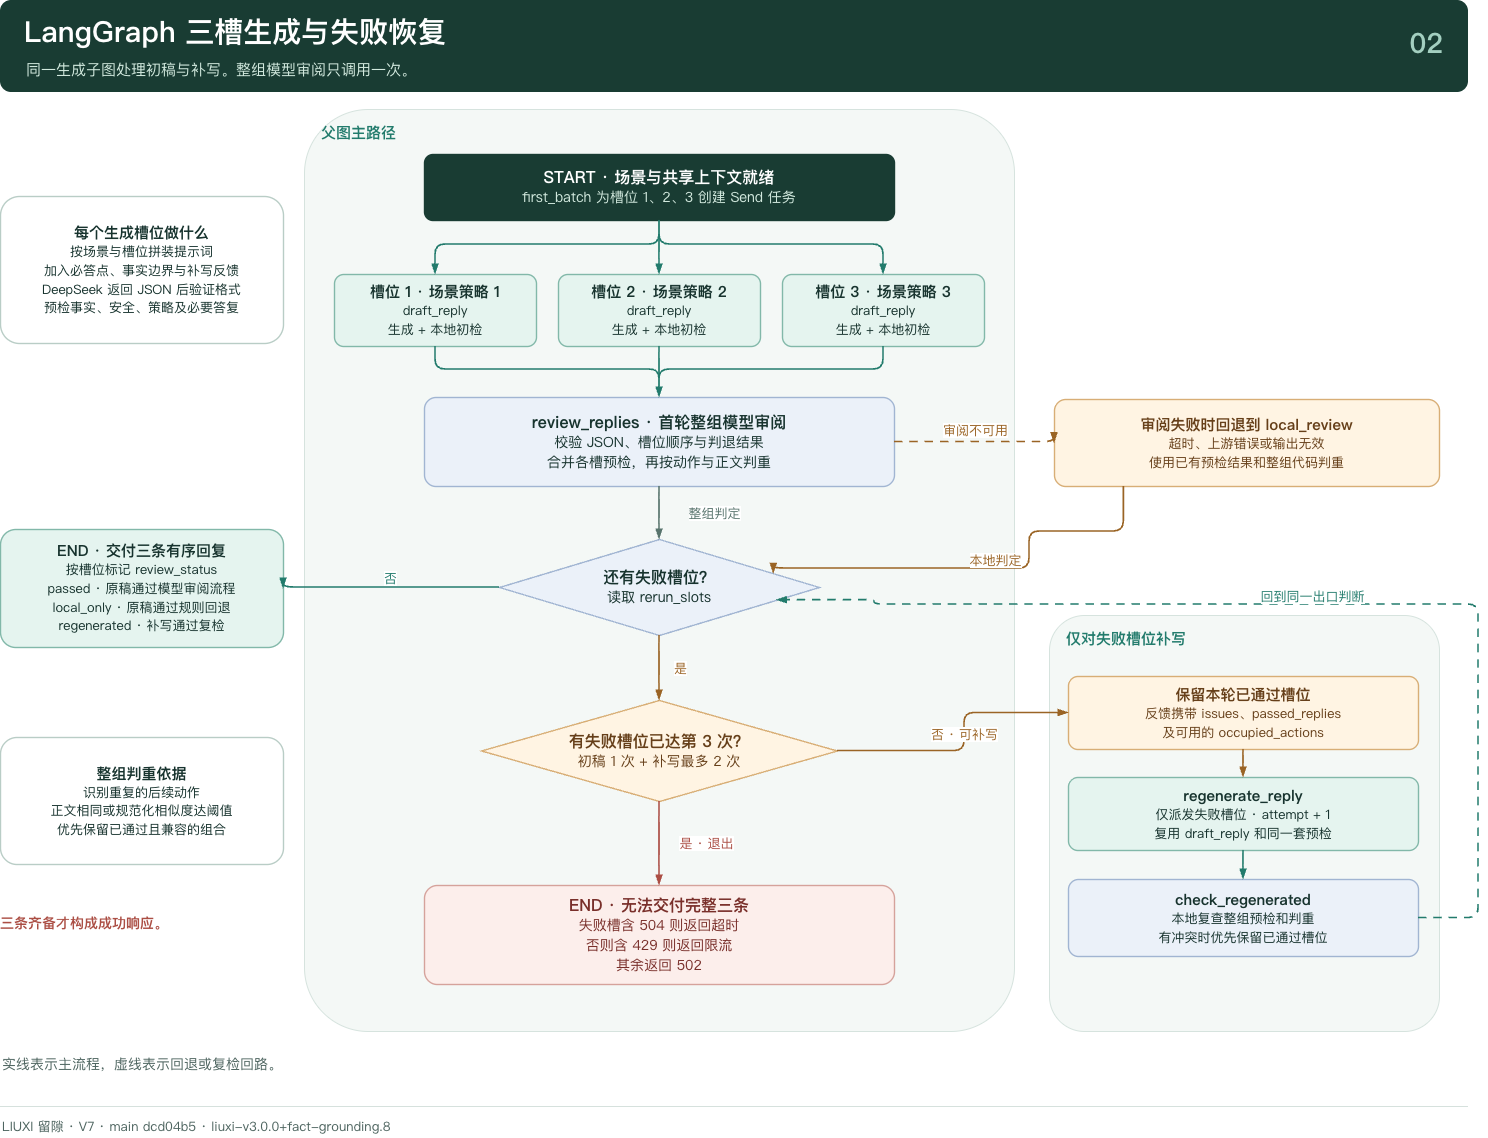

The diagram above was exported from draw.io. Its source (the exported page's mxGraphModel, read from the mxfile embedded in the PNG):
<mxGraphModel dx="1530" dy="921" grid="1" gridSize="10" guides="1" tooltips="1" connect="1" arrows="1" fold="1" page="1" pageScale="1" pageWidth="1560" pageHeight="1190" background="#FFFFFF" math="0" shadow="0">
  <root>
    <mxCell id="0" />
    <mxCell id="1" parent="0" />
    <mxCell id="header" parent="1" style="rounded=1;arcSize=12;fillColor=#193C33;strokeColor=none;connectable=0;" value="" vertex="1">
      <mxGeometry height="92" width="1468" x="46" y="34" as="geometry" />
    </mxCell>
    <mxCell id="title" parent="1" style="text;html=1;whiteSpace=wrap;fontFamily=PingFang SC,Microsoft YaHei,Noto Sans CJK SC,sans-serif;fontColor=#FFFFFF;fontSize=29;fontStyle=1;align=left;verticalAlign=middle;spacing=0;strokeColor=none;fillColor=none;connectable=0;" value="LangGraph 三槽生成与失败恢复" vertex="1">
      <mxGeometry height="44" width="1340" x="70" y="44" as="geometry" />
    </mxCell>
    <mxCell id="subtitle" parent="1" style="text;html=1;whiteSpace=wrap;fontFamily=PingFang SC,Microsoft YaHei,Noto Sans CJK SC,sans-serif;fontColor=#D2E9DE;fontSize=15;fontStyle=0;align=left;verticalAlign=middle;spacing=0;strokeColor=none;fillColor=none;connectable=0;" value="同一生成子图处理初稿与补写。整组模型审阅只调用一次。" vertex="1">
      <mxGeometry height="23" width="1330" x="72" y="91" as="geometry" />
    </mxCell>
    <mxCell id="index" parent="1" style="text;html=1;whiteSpace=wrap;fontFamily=PingFang SC,Microsoft YaHei,Noto Sans CJK SC,sans-serif;fontColor=#A3CFC0;fontSize=28;fontStyle=1;align=right;verticalAlign=middle;spacing=0;strokeColor=none;fillColor=none;connectable=0;" value="02" vertex="1">
      <mxGeometry height="46" width="69" x="1420" y="54" as="geometry" />
    </mxCell>
    <mxCell id="footer-rule" parent="1" style="fillColor=#D6E1DD;strokeColor=none;connectable=0;" value="" vertex="1">
      <mxGeometry height="1" width="1468" x="46" y="1140" as="geometry" />
    </mxCell>
    <mxCell id="footer" parent="1" style="text;html=1;whiteSpace=wrap;fontFamily=PingFang SC,Microsoft YaHei,Noto Sans CJK SC,sans-serif;fontColor=#4D645F;fontSize=13;fontStyle=0;align=left;verticalAlign=middle;spacing=0;strokeColor=none;fillColor=none;connectable=0;" value="LIUXI 留隙  ·  V7  ·  main dcd04b5  ·  liuxi-v3.0.0+fact-grounding.8" vertex="1">
      <mxGeometry height="25" width="1460" x="48" y="1147" as="geometry" />
    </mxCell>
    <mxCell id="steps-panel" parent="1" style="rounded=1;arcSize=9;fillColor=#F4F8F6;strokeColor=#D6E3DE;strokeWidth=1;connectable=0;" value="" vertex="1">
      <mxGeometry height="922" width="710" x="350" y="143" as="geometry" />
    </mxCell>
    <mxCell id="steps-label" parent="1" style="text;html=1;whiteSpace=wrap;fontFamily=PingFang SC,Microsoft YaHei,Noto Sans CJK SC,sans-serif;fontColor=#227B6C;fontSize=15;fontStyle=1;align=left;verticalAlign=middle;spacing=0;strokeColor=none;fillColor=none;connectable=0;" value="父图主路径" vertex="1">
      <mxGeometry height="25" width="676" x="367" y="153" as="geometry" />
    </mxCell>
    <mxCell id="repair-panel-panel" parent="1" style="rounded=1;arcSize=9;fillColor=#F4F8F6;strokeColor=#D6E3DE;strokeWidth=1;connectable=0;" value="" vertex="1">
      <mxGeometry height="416" width="390" x="1095" y="649" as="geometry" />
    </mxCell>
    <mxCell id="repair-panel-label" parent="1" style="text;html=1;whiteSpace=wrap;fontFamily=PingFang SC,Microsoft YaHei,Noto Sans CJK SC,sans-serif;fontColor=#227B6C;fontSize=15;fontStyle=1;align=left;verticalAlign=middle;spacing=0;strokeColor=none;fillColor=none;connectable=0;" value="仅对失败槽位补写" vertex="1">
      <mxGeometry height="25" width="356" x="1112" y="659" as="geometry" />
    </mxCell>
    <mxCell id="start" parent="1" style="rounded=1;arcSize=13;html=1;whiteSpace=wrap;fontFamily=PingFang SC,Microsoft YaHei,Noto Sans CJK SC,sans-serif;fillColor=#193C33;strokeColor=#193C33;strokeWidth=1.4;fontSize=16;fontColor=#FFFFFF;align=center;verticalAlign=middle;spacing=5;" value="&lt;b&gt;START · 场景与共享上下文就绪&lt;/b&gt;&lt;br&gt;&lt;span style='font-size:14px;color:#D2E9DE;line-height:1.35'&gt;first_batch 为槽位 1、2、3 创建 Send 任务&lt;/span&gt;" vertex="1">
      <mxGeometry height="66" width="470" x="470" y="188" as="geometry" />
    </mxCell>
    <mxCell id="slot1" parent="1" style="rounded=1;arcSize=13;html=1;whiteSpace=wrap;fontFamily=PingFang SC,Microsoft YaHei,Noto Sans CJK SC,sans-serif;fillColor=#E5F4EF;strokeColor=#82B8A9;strokeWidth=1.4;fontSize=15;fontColor=#17332E;align=center;verticalAlign=middle;spacing=5;" value="&lt;b&gt;槽位 1 · 场景策略 1&lt;/b&gt;&lt;br&gt;&lt;span style='font-size:13px;color:#17332E;line-height:1.35'&gt;draft_reply&lt;br&gt;生成 + 本地初检&lt;/span&gt;" vertex="1">
      <mxGeometry height="72" width="202" x="380" y="308" as="geometry" />
    </mxCell>
    <mxCell id="slot2" parent="1" style="rounded=1;arcSize=13;html=1;whiteSpace=wrap;fontFamily=PingFang SC,Microsoft YaHei,Noto Sans CJK SC,sans-serif;fillColor=#E5F4EF;strokeColor=#82B8A9;strokeWidth=1.4;fontSize=15;fontColor=#17332E;align=center;verticalAlign=middle;spacing=5;" value="&lt;b&gt;槽位 2 · 场景策略 2&lt;/b&gt;&lt;br&gt;&lt;span style='font-size:13px;color:#17332E;line-height:1.35'&gt;draft_reply&lt;br&gt;生成 + 本地初检&lt;/span&gt;" vertex="1">
      <mxGeometry height="72" width="202" x="604" y="308" as="geometry" />
    </mxCell>
    <mxCell id="slot3" parent="1" style="rounded=1;arcSize=13;html=1;whiteSpace=wrap;fontFamily=PingFang SC,Microsoft YaHei,Noto Sans CJK SC,sans-serif;fillColor=#E5F4EF;strokeColor=#82B8A9;strokeWidth=1.4;fontSize=15;fontColor=#17332E;align=center;verticalAlign=middle;spacing=5;" value="&lt;b&gt;槽位 3 · 场景策略 3&lt;/b&gt;&lt;br&gt;&lt;span style='font-size:13px;color:#17332E;line-height:1.35'&gt;draft_reply&lt;br&gt;生成 + 本地初检&lt;/span&gt;" vertex="1">
      <mxGeometry height="72" width="202" x="828" y="308" as="geometry" />
    </mxCell>
    <mxCell id="review" parent="1" style="rounded=1;arcSize=13;html=1;whiteSpace=wrap;fontFamily=PingFang SC,Microsoft YaHei,Noto Sans CJK SC,sans-serif;fillColor=#EBF1F9;strokeColor=#A1B5D2;strokeWidth=1.4;fontSize=16;fontColor=#17332E;align=center;verticalAlign=middle;spacing=5;" value="&lt;b&gt;review_replies · 首轮整组模型审阅&lt;/b&gt;&lt;br&gt;&lt;span style='font-size:14px;color:#17332E;line-height:1.35'&gt;校验 JSON、槽位顺序与判退结果&lt;br&gt;合并各槽预检，再按动作与正文判重&lt;/span&gt;" vertex="1">
      <mxGeometry height="89" width="470" x="470" y="431" as="geometry" />
    </mxCell>
    <mxCell id="fallback" parent="1" style="rounded=1;arcSize=13;html=1;whiteSpace=wrap;fontFamily=PingFang SC,Microsoft YaHei,Noto Sans CJK SC,sans-serif;fillColor=#FFF4E3;strokeColor=#D8AE76;strokeWidth=1.4;fontSize=15;fontColor=#663F19;align=center;verticalAlign=middle;spacing=5;" value="&lt;b&gt;审阅失败时回退到 local_review&lt;/b&gt;&lt;br&gt;&lt;span style='font-size:13px;color:#663F19;line-height:1.35'&gt;超时、上游错误或输出无效&lt;br&gt;使用已有预检结果和整组代码判重&lt;/span&gt;" vertex="1">
      <mxGeometry height="87" width="385" x="1100" y="433" as="geometry" />
    </mxCell>
    <mxCell id="gate" parent="1" style="shape=rhombus;perimeter=rhombusPerimeter;html=1;whiteSpace=wrap;fontFamily=PingFang SC,Microsoft YaHei,Noto Sans CJK SC,sans-serif;fillColor=#EBF1F9;strokeColor=#A1B5D2;strokeWidth=1.4;fontSize=16;fontColor=#17332E;align=center;verticalAlign=middle;spacing=5;" value="&lt;b&gt;还有失败槽位？&lt;/b&gt;&lt;br&gt;&lt;span style='font-size:14px;color:#17332E;line-height:1.35'&gt;读取 rerun_slots&lt;/span&gt;" vertex="1">
      <mxGeometry height="96" width="320" x="545" y="573" as="geometry" />
    </mxCell>
    <mxCell id="retry-gate" parent="1" style="shape=rhombus;perimeter=rhombusPerimeter;html=1;whiteSpace=wrap;fontFamily=PingFang SC,Microsoft YaHei,Noto Sans CJK SC,sans-serif;fillColor=#FFF4E3;strokeColor=#D8AE76;strokeWidth=1.4;fontSize=16;fontColor=#663F19;align=center;verticalAlign=middle;spacing=5;" value="&lt;b&gt;有失败槽位已达第 3 次？&lt;/b&gt;&lt;br&gt;&lt;span style='font-size:14px;color:#663F19;line-height:1.35'&gt;初稿 1 次 + 补写最多 2 次&lt;/span&gt;" vertex="1">
      <mxGeometry height="101" width="356" x="527" y="734" as="geometry" />
    </mxCell>
    <mxCell id="ok" parent="1" style="rounded=1;arcSize=13;html=1;whiteSpace=wrap;fontFamily=PingFang SC,Microsoft YaHei,Noto Sans CJK SC,sans-serif;fillColor=#E5F4EF;strokeColor=#82B8A9;strokeWidth=1.4;fontSize=15;fontColor=#17332E;align=center;verticalAlign=middle;spacing=5;" value="&lt;b&gt;END · 交付三条有序回复&lt;/b&gt;&lt;br&gt;&lt;span style='font-size:13px;color:#17332E;line-height:1.35'&gt;按槽位标记 review_status&lt;br&gt;passed · 原稿通过模型审阅流程&lt;br&gt;local_only · 原稿通过规则回退&lt;br&gt;regenerated · 补写通过复检&lt;/span&gt;" vertex="1">
      <mxGeometry height="118" width="283" x="46" y="563" as="geometry" />
    </mxCell>
    <mxCell id="failed" parent="1" style="rounded=1;arcSize=13;html=1;whiteSpace=wrap;fontFamily=PingFang SC,Microsoft YaHei,Noto Sans CJK SC,sans-serif;fillColor=#FCEEEB;strokeColor=#D5A29B;strokeWidth=1.4;fontSize=16;fontColor=#792F2A;align=center;verticalAlign=middle;spacing=5;" value="&lt;b&gt;END · 无法交付完整三条&lt;/b&gt;&lt;br&gt;&lt;span style='font-size:14px;color:#792F2A;line-height:1.35'&gt;失败槽含 504 则返回超时&lt;br&gt;否则含 429 则返回限流&lt;br&gt;其余返回 502&lt;/span&gt;" vertex="1">
      <mxGeometry height="99" width="470" x="470" y="919" as="geometry" />
    </mxCell>
    <mxCell id="retain" parent="1" style="rounded=1;arcSize=13;html=1;whiteSpace=wrap;fontFamily=PingFang SC,Microsoft YaHei,Noto Sans CJK SC,sans-serif;fillColor=#FFF4E3;strokeColor=#D8AE76;strokeWidth=1.4;fontSize=15;fontColor=#663F19;align=center;verticalAlign=middle;spacing=5;" value="&lt;b&gt;保留本轮已通过槽位&lt;/b&gt;&lt;br&gt;&lt;span style='font-size:13px;color:#663F19;line-height:1.35'&gt;反馈携带 issues、passed_replies&lt;br&gt;及可用的 occupied_actions&lt;/span&gt;" vertex="1">
      <mxGeometry height="73" width="350" x="1114" y="710" as="geometry" />
    </mxCell>
    <mxCell id="retry" parent="1" style="rounded=1;arcSize=13;html=1;whiteSpace=wrap;fontFamily=PingFang SC,Microsoft YaHei,Noto Sans CJK SC,sans-serif;fillColor=#E5F4EF;strokeColor=#82B8A9;strokeWidth=1.4;fontSize=15;fontColor=#17332E;align=center;verticalAlign=middle;spacing=5;" value="&lt;b&gt;regenerate_reply&lt;/b&gt;&lt;br&gt;&lt;span style='font-size:13px;color:#17332E;line-height:1.35'&gt;仅派发失败槽位 · attempt + 1&lt;br&gt;复用 draft_reply 和同一套预检&lt;/span&gt;" vertex="1">
      <mxGeometry height="73" width="350" x="1114" y="811" as="geometry" />
    </mxCell>
    <mxCell id="recheck" parent="1" style="rounded=1;arcSize=13;html=1;whiteSpace=wrap;fontFamily=PingFang SC,Microsoft YaHei,Noto Sans CJK SC,sans-serif;fillColor=#EBF1F9;strokeColor=#A1B5D2;strokeWidth=1.4;fontSize=15;fontColor=#17332E;align=center;verticalAlign=middle;spacing=5;" value="&lt;b&gt;check_regenerated&lt;/b&gt;&lt;br&gt;&lt;span style='font-size:13px;color:#17332E;line-height:1.35'&gt;本地复查整组预检和判重&lt;br&gt;有冲突时优先保留已通过槽位&lt;/span&gt;" vertex="1">
      <mxGeometry height="77" width="350" x="1114" y="913" as="geometry" />
    </mxCell>
    <mxCell id="worker" parent="1" style="rounded=1;arcSize=13;html=1;whiteSpace=wrap;fontFamily=PingFang SC,Microsoft YaHei,Noto Sans CJK SC,sans-serif;fillColor=#FFFFFF;strokeColor=#B9CDC6;strokeWidth=1.4;fontSize=15;fontColor=#17332E;align=center;verticalAlign=middle;spacing=5;" value="&lt;b&gt;每个生成槽位做什么&lt;/b&gt;&lt;br&gt;&lt;span style='font-size:13px;color:#17332E;line-height:1.35'&gt;按场景与槽位拼装提示词&lt;br&gt;加入必答点、事实边界与补写反馈&lt;br&gt;DeepSeek 返回 JSON 后验证格式&lt;br&gt;预检事实、安全、策略及必要答复&lt;/span&gt;" vertex="1">
      <mxGeometry height="147" width="283" x="46" y="230" as="geometry" />
    </mxCell>
    <mxCell id="checks" parent="1" style="rounded=1;arcSize=13;html=1;whiteSpace=wrap;fontFamily=PingFang SC,Microsoft YaHei,Noto Sans CJK SC,sans-serif;fillColor=#FFFFFF;strokeColor=#B9CDC6;strokeWidth=1.4;fontSize=15;fontColor=#17332E;align=center;verticalAlign=middle;spacing=5;" value="&lt;b&gt;整组判重依据&lt;/b&gt;&lt;br&gt;&lt;span style='font-size:13px;color:#17332E;line-height:1.35'&gt;识别重复的后续动作&lt;br&gt;正文相同或规范化相似度达阈值&lt;br&gt;优先保留已通过且兼容的组合&lt;/span&gt;" vertex="1">
      <mxGeometry height="127" width="283" x="46" y="771" as="geometry" />
    </mxCell>
    <mxCell id="note" parent="1" style="text;html=1;whiteSpace=wrap;fontFamily=PingFang SC,Microsoft YaHei,Noto Sans CJK SC,sans-serif;fontColor=#AB4E44;fontSize=14;fontStyle=1;align=left;verticalAlign=middle;spacing=0;strokeColor=none;fillColor=none;connectable=0;" value="三条齐备才构成成功响应。" vertex="1">
      <mxGeometry height="49" width="283" x="46" y="932" as="geometry" />
    </mxCell>
    <mxCell id="e-start-slot1" edge="1" parent="1" source="start" style="edgeStyle=segmentEdgeStyle;orthogonal=1;rounded=1;html=1;fontFamily=PingFang SC,Microsoft YaHei,Noto Sans CJK SC,sans-serif;fontSize=13;strokeColor=#227B6C;fontColor=#227B6C;strokeWidth=1.7;endArrow=blockThin;endFill=1;labelBackgroundColor=#FFFFFF;exitX=0.5;exitY=1;entryX=0.5;entryY=0;exitDx=0;exitDy=0;entryDx=0;entryDy=0;" target="slot1" value="">
      <mxGeometry relative="1" as="geometry">
        <Array as="points">
          <mxPoint x="705" y="278" />
          <mxPoint x="481" y="278" />
        </Array>
      </mxGeometry>
    </mxCell>
    <mxCell id="e-slot1-review" edge="1" parent="1" source="slot1" style="edgeStyle=segmentEdgeStyle;orthogonal=1;rounded=1;html=1;fontFamily=PingFang SC,Microsoft YaHei,Noto Sans CJK SC,sans-serif;fontSize=13;strokeColor=#227B6C;fontColor=#227B6C;strokeWidth=1.7;endArrow=blockThin;endFill=1;labelBackgroundColor=#FFFFFF;exitX=0.5;exitY=1;entryX=0.5;entryY=0;exitDx=0;exitDy=0;entryDx=0;entryDy=0;" target="review" value="">
      <mxGeometry relative="1" as="geometry">
        <Array as="points">
          <mxPoint x="481" y="403" />
          <mxPoint x="705" y="403" />
        </Array>
      </mxGeometry>
    </mxCell>
    <mxCell id="e-start-slot2" edge="1" parent="1" source="start" style="edgeStyle=segmentEdgeStyle;orthogonal=1;rounded=1;html=1;fontFamily=PingFang SC,Microsoft YaHei,Noto Sans CJK SC,sans-serif;fontSize=13;strokeColor=#227B6C;fontColor=#227B6C;strokeWidth=1.7;endArrow=blockThin;endFill=1;labelBackgroundColor=#FFFFFF;exitX=0.5;exitY=1;entryX=0.5;entryY=0;exitDx=0;exitDy=0;entryDx=0;entryDy=0;" target="slot2" value="">
      <mxGeometry relative="1" as="geometry" />
    </mxCell>
    <mxCell id="e-slot2-review" edge="1" parent="1" source="slot2" style="edgeStyle=segmentEdgeStyle;orthogonal=1;rounded=1;html=1;fontFamily=PingFang SC,Microsoft YaHei,Noto Sans CJK SC,sans-serif;fontSize=13;strokeColor=#227B6C;fontColor=#227B6C;strokeWidth=1.7;endArrow=blockThin;endFill=1;labelBackgroundColor=#FFFFFF;exitX=0.5;exitY=1;entryX=0.5;entryY=0;exitDx=0;exitDy=0;entryDx=0;entryDy=0;" target="review" value="">
      <mxGeometry relative="1" as="geometry" />
    </mxCell>
    <mxCell id="e-start-slot3" edge="1" parent="1" source="start" style="edgeStyle=segmentEdgeStyle;orthogonal=1;rounded=1;html=1;fontFamily=PingFang SC,Microsoft YaHei,Noto Sans CJK SC,sans-serif;fontSize=13;strokeColor=#227B6C;fontColor=#227B6C;strokeWidth=1.7;endArrow=blockThin;endFill=1;labelBackgroundColor=#FFFFFF;exitX=0.5;exitY=1;entryX=0.5;entryY=0;exitDx=0;exitDy=0;entryDx=0;entryDy=0;" target="slot3" value="">
      <mxGeometry relative="1" as="geometry">
        <Array as="points">
          <mxPoint x="705" y="278" />
          <mxPoint x="929" y="278" />
        </Array>
      </mxGeometry>
    </mxCell>
    <mxCell id="e-slot3-review" edge="1" parent="1" source="slot3" style="edgeStyle=segmentEdgeStyle;orthogonal=1;rounded=1;html=1;fontFamily=PingFang SC,Microsoft YaHei,Noto Sans CJK SC,sans-serif;fontSize=13;strokeColor=#227B6C;fontColor=#227B6C;strokeWidth=1.7;endArrow=blockThin;endFill=1;labelBackgroundColor=#FFFFFF;exitX=0.5;exitY=1;entryX=0.5;entryY=0;exitDx=0;exitDy=0;entryDx=0;entryDy=0;" target="review" value="">
      <mxGeometry relative="1" as="geometry">
        <Array as="points">
          <mxPoint x="929" y="403" />
          <mxPoint x="705" y="403" />
        </Array>
      </mxGeometry>
    </mxCell>
    <mxCell id="e-review-gate" edge="1" parent="1" source="review" style="edgeStyle=segmentEdgeStyle;orthogonal=1;rounded=1;html=1;fontFamily=PingFang SC,Microsoft YaHei,Noto Sans CJK SC,sans-serif;fontSize=13;strokeColor=#58746D;fontColor=#58746D;strokeWidth=1.7;endArrow=blockThin;endFill=1;labelBackgroundColor=#FFFFFF;exitX=0.5;exitY=1;entryX=0.5;entryY=0;exitDx=0;exitDy=0;entryDx=0;entryDy=0;" target="gate" value="整组判定">
      <mxGeometry relative="1" as="geometry">
        <mxPoint x="55" as="offset" />
      </mxGeometry>
    </mxCell>
    <mxCell id="e-review-fallback" edge="1" parent="1" source="review" style="edgeStyle=segmentEdgeStyle;orthogonal=1;rounded=1;html=1;fontFamily=PingFang SC,Microsoft YaHei,Noto Sans CJK SC,sans-serif;fontSize=13;strokeColor=#9A6425;fontColor=#9A6425;strokeWidth=1.7;endArrow=blockThin;endFill=1;labelBackgroundColor=#FFFFFF;exitX=1;exitY=0.5;entryX=0;entryY=0.5;exitDx=0;exitDy=0;entryDx=0;entryDy=0;dashed=1;dashPattern=5 4;" target="fallback" value="审阅不可用">
      <mxGeometry relative="1" as="geometry">
        <mxPoint y="-12" as="offset" />
      </mxGeometry>
    </mxCell>
    <mxCell id="e-fallback-gate" edge="1" parent="1" source="fallback" style="edgeStyle=segmentEdgeStyle;orthogonal=1;rounded=1;html=1;fontFamily=PingFang SC,Microsoft YaHei,Noto Sans CJK SC,sans-serif;fontSize=13;strokeColor=#9A6425;fontColor=#9A6425;strokeWidth=1.7;endArrow=blockThin;endFill=1;labelBackgroundColor=#FFFFFF;exitX=0.18;exitY=1;entryX=1;entryY=0.3;exitDx=0;exitDy=0;entryDx=0;entryDy=0;" target="gate" value="本地判定">
      <mxGeometry relative="1" as="geometry">
        <mxPoint x="9" y="-8" as="offset" />
        <Array as="points">
          <mxPoint x="1169" y="565" />
          <mxPoint x="1075" y="565" />
          <mxPoint x="1075" y="602" />
        </Array>
      </mxGeometry>
    </mxCell>
    <mxCell id="e-gate-ok" edge="1" parent="1" source="gate" style="edgeStyle=segmentEdgeStyle;orthogonal=1;rounded=1;html=1;fontFamily=PingFang SC,Microsoft YaHei,Noto Sans CJK SC,sans-serif;fontSize=13;strokeColor=#227B6C;fontColor=#227B6C;strokeWidth=1.7;endArrow=blockThin;endFill=1;labelBackgroundColor=#FFFFFF;exitX=0;exitY=0.5;entryX=1;entryY=0.5;exitDx=0;exitDy=0;entryDx=0;entryDy=0;" target="ok" value="否">
      <mxGeometry relative="1" as="geometry">
        <mxPoint y="-9" as="offset" />
      </mxGeometry>
    </mxCell>
    <mxCell id="e-gate-retry-gate" edge="1" parent="1" source="gate" style="edgeStyle=segmentEdgeStyle;orthogonal=1;rounded=1;html=1;fontFamily=PingFang SC,Microsoft YaHei,Noto Sans CJK SC,sans-serif;fontSize=13;strokeColor=#9A6425;fontColor=#9A6425;strokeWidth=1.7;endArrow=blockThin;endFill=1;labelBackgroundColor=#FFFFFF;exitX=0.5;exitY=1;entryX=0.5;entryY=0;exitDx=0;exitDy=0;entryDx=0;entryDy=0;" target="retry-gate" value="是">
      <mxGeometry relative="1" as="geometry">
        <mxPoint x="21" as="offset" />
      </mxGeometry>
    </mxCell>
    <mxCell id="e-retry-gate-failed" edge="1" parent="1" source="retry-gate" style="edgeStyle=segmentEdgeStyle;orthogonal=1;rounded=1;html=1;fontFamily=PingFang SC,Microsoft YaHei,Noto Sans CJK SC,sans-serif;fontSize=13;strokeColor=#AB4E44;fontColor=#AB4E44;strokeWidth=1.7;endArrow=blockThin;endFill=1;labelBackgroundColor=#FFFFFF;exitX=0.5;exitY=1;entryX=0.5;entryY=0;exitDx=0;exitDy=0;entryDx=0;entryDy=0;" target="failed" value="是 · 退出">
      <mxGeometry relative="1" as="geometry">
        <mxPoint x="47" as="offset" />
      </mxGeometry>
    </mxCell>
    <mxCell id="e-retry-gate-retain" edge="1" parent="1" source="retry-gate" style="edgeStyle=segmentEdgeStyle;orthogonal=1;rounded=1;html=1;fontFamily=PingFang SC,Microsoft YaHei,Noto Sans CJK SC,sans-serif;fontSize=13;strokeColor=#9A6425;fontColor=#9A6425;strokeWidth=1.7;endArrow=blockThin;endFill=1;labelBackgroundColor=#FFFFFF;exitX=1;exitY=0.5;entryX=0;entryY=0.5;exitDx=0;exitDy=0;entryDx=0;entryDy=0;" target="retain" value="否 · 可补写">
      <mxGeometry relative="1" as="geometry">
        <mxPoint y="-9" as="offset" />
        <Array as="points">
          <mxPoint x="1010" y="784" />
          <mxPoint x="1010" y="747" />
        </Array>
      </mxGeometry>
    </mxCell>
    <mxCell id="e-retain-retry" edge="1" parent="1" source="retain" style="edgeStyle=segmentEdgeStyle;orthogonal=1;rounded=1;html=1;fontFamily=PingFang SC,Microsoft YaHei,Noto Sans CJK SC,sans-serif;fontSize=13;strokeColor=#9A6425;fontColor=#9A6425;strokeWidth=1.7;endArrow=blockThin;endFill=1;labelBackgroundColor=#FFFFFF;exitX=0.5;exitY=1;entryX=0.5;entryY=0;exitDx=0;exitDy=0;entryDx=0;entryDy=0;" target="retry" value="">
      <mxGeometry relative="1" as="geometry" />
    </mxCell>
    <mxCell id="e-retry-recheck" edge="1" parent="1" source="retry" style="edgeStyle=segmentEdgeStyle;orthogonal=1;rounded=1;html=1;fontFamily=PingFang SC,Microsoft YaHei,Noto Sans CJK SC,sans-serif;fontSize=13;strokeColor=#227B6C;fontColor=#227B6C;strokeWidth=1.7;endArrow=blockThin;endFill=1;labelBackgroundColor=#FFFFFF;exitX=0.5;exitY=1;entryX=0.5;entryY=0;exitDx=0;exitDy=0;entryDx=0;entryDy=0;" target="recheck" value="">
      <mxGeometry relative="1" as="geometry" />
    </mxCell>
    <mxCell id="e-recheck-gate" edge="1" parent="1" source="recheck" style="edgeStyle=segmentEdgeStyle;orthogonal=1;rounded=1;html=1;fontFamily=PingFang SC,Microsoft YaHei,Noto Sans CJK SC,sans-serif;fontSize=13;strokeColor=#227B6C;fontColor=#227B6C;strokeWidth=1.7;endArrow=blockThin;endFill=1;labelBackgroundColor=#FFFFFF;exitX=1;exitY=0.5;entryX=1;entryY=0.68;exitDx=0;exitDy=0;entryDx=0;entryDy=0;dashed=1;dashPattern=5 4;" target="gate" value="回到同一出口判断">
      <mxGeometry relative="1" as="geometry">
        <mxPoint y="-8" as="offset" />
        <Array as="points">
          <mxPoint x="1524" y="952" />
          <mxPoint x="1524" y="638" />
          <mxPoint x="920" y="638" />
        </Array>
      </mxGeometry>
    </mxCell>
    <mxCell id="key" parent="1" style="text;html=1;whiteSpace=wrap;fontFamily=PingFang SC,Microsoft YaHei,Noto Sans CJK SC,sans-serif;fontColor=#4D645F;fontSize=14;fontStyle=0;align=left;verticalAlign=middle;spacing=0;strokeColor=none;fillColor=none;connectable=0;" value="实线表示主流程，虚线表示回退或复检回路。" vertex="1">
      <mxGeometry height="30" width="1300" x="48" y="1083" as="geometry" />
    </mxCell>
  </root>
</mxGraphModel>